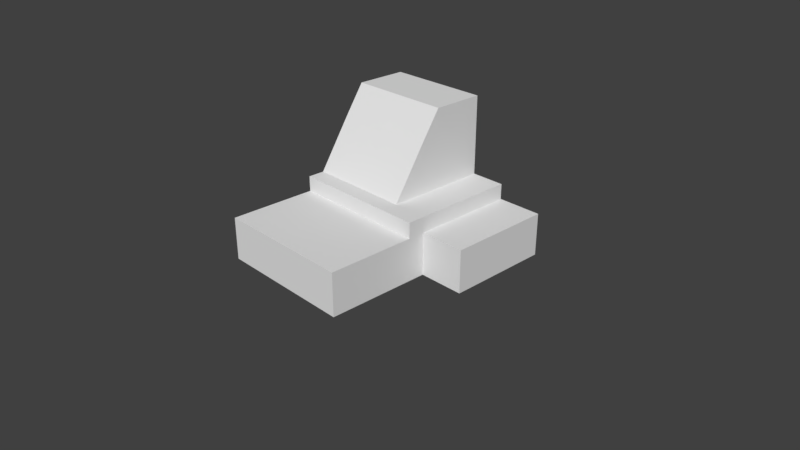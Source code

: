 # Source: 6.20.blend  (saved by Blender 2.79.0; exported with 4.5.12 LTS)
import bpy
from mathutils import Matrix  # noqa: F401  (used for matrix-valued properties, if any)

bpy.ops.wm.read_factory_settings(use_empty=True)
scene = bpy.context.scene
scene.name = 'Scene'

# ---- collections
col_collection_1 = bpy.data.collections.new('Collection 1'); scene.collection.children.link(col_collection_1)

# ---- world
world_world = bpy.data.worlds.new('World'); scene.world = world_world
world_world.color = (0.05088, 0.05088, 0.05088)
world_world.use_sun_shadow = False
world_world.sun_shadow_jitter_overblur = 0.0
world_world.cycles.sampling_method = 'MANUAL'

# ---- cameras
cam_camera = bpy.data.cameras.new('Camera')
cam_camera.clip_end = 100.0
cam_camera.lens = 35.0
cam_camera.sensor_width = 32.0
cam_camera.sensor_height = 18.0
cam_camera.ortho_scale = 7.314
cam_camera.dof.focus_distance = 0.0
cam_camera.dof.aperture_fstop = 128.0

# ---- meshes
me_cube_001 = bpy.data.meshes.new('Cube.001')
me_cube_001.from_pydata([(-1.0, -1.886, -0.3452), (-1.0, -1.886, 0.3452), (-1.0, 1.0, -0.3452), (-1.0, 1.0, 0.3452), (1.0, -1.886, -0.3452), (1.0, -1.886, 0.3452), (1.0, 1.0, -0.3452), (1.0, 1.0, 0.3452), (-1.0, -0.4432, -0.3452), (-1.0, -1.886, 0.0), (-1.0, -0.4432, 0.3452), (-1.0, 1.0, 0.0), (0.0, 1.0, -0.3452), (0.0, 1.0, 0.3452), (1.0, 1.0, 0.0), (1.0, -0.4432, -0.3452), (1.0, -0.4432, 0.3452), (1.0, -1.886, 0.0), (0.0, -1.886, -0.3452), (0.0, -1.886, 0.3452), (-1.0, 0.0142, 0.0), (0.0, -0.4432, -0.3452), (0.0, -1.886, 0.0), (1.0, -0.4432, 0.0), (0.0, 1.0, 0.0), (-1.0, -0.4432, 0.0), (-1.0, -1.165, -0.3452), (-1.0, -1.886, 0.1726), (-1.0, 0.2784, 0.3452), (-1.0, 1.0, -0.1726), (-0.5, 1.0, -0.3452), (0.5, 1.0, 0.3452), (1.0, 1.0, -0.1726), (1.0, 0.2784, -0.3452), (1.0, -1.165, 0.3452), (1.0, -1.886, -0.1726), (0.5, -1.886, -0.3452), (-0.5, -1.886, 0.3452), (-1.0, 0.2784, -0.3452), (-1.0, -1.886, -0.1726), (-1.0, -1.165, 0.3452), (-1.0, 1.0, 0.1726), (0.5, 1.0, -0.3452), (-0.5, 1.0, 0.3452), (1.0, 1.0, 0.1726), (1.0, -1.165, -0.3452), (1.0, 0.2784, 0.3452), (1.0, -1.886, 0.1726), (-0.5, -1.886, -0.3452), (0.5, -1.886, 0.3452), (0.0, -1.165, 0.3452), (1.0, 0.0142, -0.3452), (-1.0, 0.0142, 0.3452), (0.0, 0.0142, -0.3452), (0.0, -1.165, -0.3452), (0.0, 0.2784, -0.3452), (-0.5, -0.4432, -0.3452), (0.5, -0.4432, -0.3452), (-0.5, -1.886, 0.0), (0.5, -1.886, 0.0), (0.0, -1.886, -0.1726), (0.0, -1.886, 0.1726), (1.0, -1.165, 0.0), (-1.0, -0.6763, 0.0), (1.0, -0.4432, -0.1726), (1.0, -0.4432, 0.1726), (0.5, 1.0, 0.0), (-0.5, 1.0, 0.0), (0.0, 1.0, -0.1726), (0.0, 1.0, 0.1726), (-1.0, 0.2784, 0.0), (-1.0, -1.165, 0.0), (-1.0, -0.4432, -0.1726), (-1.0, -0.4432, 0.1726), (-1.0, -1.165, 0.1726), (-1.0, -1.165, -0.1726), (-1.0, 0.2784, -0.1726), (-0.5, 1.0, 0.1726), (-0.5, 1.0, -0.1726), (0.5, 1.0, -0.1726), (1.0, -0.6763, -0.3452), (-1.0, -0.6763, 0.3452), (1.0, -1.165, -0.1726), (0.5, -1.886, 0.1726), (0.5, -1.886, -0.1726), (-0.5, -1.886, -0.1726), (0.5, 0.2784, -0.3452), (-0.5, 0.2784, -0.3452), (-0.5, -1.165, -0.3452), (1.0, 0.0142, 0.3452), (-1.0, 0.0142, -0.3452), (0.5, -1.165, 0.3452), (-0.5, -1.165, 0.3452), (0.5, -1.165, -0.3452), (-0.5, -1.886, 0.1726), (1.0, -1.165, 0.1726), (0.5, 1.0, 0.1726), (-1.0, 0.2784, 0.1726), (1.65, 1.0, -0.3452), (1.65, 1.0, 0.3452), (1.65, 1.0, 0.0), (1.65, -0.4432, -0.3452), (1.65, -0.4432, 0.3452), (1.65, -0.4432, 0.0), (1.65, 1.0, -0.1726), (1.65, 0.2784, -0.3452), (1.65, 1.0, 0.1726), (1.65, 0.2784, 0.3452), (1.65, 0.2784, 0.0), (1.65, -0.4432, -0.1726), (1.65, -0.4432, 0.1726), (1.65, 0.2784, 0.1726), (1.65, 0.2784, -0.1726), (-1.0, -0.6763, -0.3452), (1.0, -0.6763, 0.3452), (0.0, -0.6763, 0.3452), (0.0, -0.6763, -0.3452), (1.0, -0.6763, 0.0), (-1.0, -0.6763, 0.1726), (-1.0, -0.6763, -0.1726), (1.0, -0.6763, -0.1726), (-0.5, -0.6763, -0.3452), (0.5, -0.6763, 0.3452), (-0.5, -0.6763, 0.3452), (0.5, -0.6763, -0.3452), (1.0, -0.6763, 0.1726), (-1.0, 1.0, 0.5964), (1.0, 1.0, 0.5964), (-1.0, -0.4432, 0.5964), (0.0, 1.0, 0.5964), (1.0, -0.4432, 0.5964), (0.0, -0.4432, 0.5964), (-1.0, 0.2784, 0.5964), (0.5, 1.0, 0.5964), (-0.5, 1.0, 0.5964), (1.0, 0.2784, 0.5964), (0.5, -0.4432, 0.5964), (-0.5, -0.4432, 0.5964), (-1.0, -0.6763, 0.5964), (0.5, 0.2784, 0.5964), (1.0, -0.6763, 0.5964), (0.0, -0.6763, 0.5964), (0.5, -0.6763, 0.5964), (-0.5, -0.6763, 0.5964), (-1.0, 0.0142, -0.1726), (0.5, 0.0142, -0.3452), (-0.5, 0.0142, -0.3452), (-1.0, 0.0142, 0.1726), (1.65, 0.0142, 0.3452), (1.65, 0.0142, 0.0), (1.65, 0.0142, -0.3452), (1.65, 0.0142, 0.1726), (1.65, 0.0142, -0.1726), (1.0, 0.0142, 0.5964), (-1.0, 0.0142, 0.5964), (0.5, 0.0142, 0.5964), (-1.0, 1.0, 1.883), (-1.0, -0.4432, 0.597), (0.0, 1.0, 1.883), (0.0, -0.4432, 0.597), (-1.0, 0.2784, 1.883), (0.5, 1.0, 1.883), (-0.5, 1.0, 1.883), (0.0, 0.2784, 1.883), (0.5, -0.4432, 0.597), (-0.5, -0.4432, 0.597), (-0.5, 0.2784, 1.883), (0.5, 0.2784, 1.883), (0.0, 0.0142, 1.423), (-1.0, 0.0142, 1.423), (-0.5, 0.0142, 1.423), (0.5, 0.0142, 1.423)], [], [(97, 28, 3, 41), (96, 31, 7, 44), (95, 34, 5, 47), (94, 37, 1, 27), (93, 45, 4, 36), (92, 40, 1, 37), (91, 50, 19, 49), (114, 16, 130, 140), (89, 46, 135, 153), (88, 54, 18, 48), (146, 53, 21, 56), (145, 51, 15, 57), (85, 58, 9, 39), (84, 59, 22, 60), (83, 49, 19, 61), (82, 62, 17, 35), (33, 6, 98, 105), (7, 46, 107, 99), (79, 66, 14, 32), (78, 67, 24, 68), (77, 43, 13, 69), (76, 70, 11, 29), (119, 63, 25, 72), (118, 81, 10, 73), (63, 118, 73, 25), (9, 27, 74, 71), (27, 1, 40, 74), (113, 119, 72, 8), (0, 39, 75, 26), (39, 9, 71, 75), (38, 76, 29, 2), (90, 144, 76, 38), (144, 20, 70, 76), (67, 77, 69, 24), (11, 41, 77, 67), (41, 3, 43, 77), (30, 78, 68, 12), (2, 29, 78, 30), (29, 11, 67, 78), (42, 79, 32, 6), (12, 68, 79, 42), (68, 24, 66, 79), (32, 14, 100, 104), (89, 16, 102, 148), (6, 32, 104, 98), (16, 65, 110, 102), (65, 23, 103, 110), (44, 7, 99, 106), (45, 82, 35, 4), (80, 120, 82, 45), (120, 117, 62, 82), (59, 83, 61, 22), (17, 47, 83, 59), (47, 5, 49, 83), (36, 84, 60, 18), (4, 35, 84, 36), (35, 17, 59, 84), (48, 85, 39, 0), (18, 60, 85, 48), (60, 22, 58, 85), (53, 145, 57, 21), (12, 42, 86, 55), (42, 6, 33, 86), (90, 146, 56, 8), (2, 30, 87, 38), (30, 12, 55, 87), (26, 88, 48, 0), (113, 121, 88, 26), (121, 116, 54, 88), (7, 31, 133, 127), (13, 43, 134, 129), (122, 114, 140, 142), (3, 28, 132, 126), (46, 7, 127, 135), (31, 13, 129, 133), (34, 91, 49, 5), (114, 122, 91, 34), (122, 115, 50, 91), (50, 92, 37, 19), (115, 123, 92, 50), (123, 81, 40, 92), (54, 93, 36, 18), (116, 124, 93, 54), (124, 80, 45, 93), (58, 94, 27, 9), (22, 61, 94, 58), (61, 19, 37, 94), (62, 95, 47, 17), (117, 125, 95, 62), (125, 114, 34, 95), (66, 96, 44, 14), (24, 69, 96, 66), (69, 13, 31, 96), (70, 97, 41, 11), (20, 147, 97, 70), (147, 52, 28, 97), (152, 149, 103, 109), (151, 148, 102, 110), (149, 151, 110, 103), (100, 106, 111, 108), (106, 99, 107, 111), (150, 152, 109, 101), (98, 104, 112, 105), (104, 100, 108, 112), (64, 15, 101, 109), (51, 33, 105, 150), (23, 64, 109, 103), (14, 44, 106, 100), (65, 16, 114, 125), (23, 65, 125, 117), (57, 15, 80, 124), (21, 57, 124, 116), (115, 122, 142, 141), (123, 115, 141, 143), (81, 123, 143, 138), (10, 81, 138, 128), (56, 21, 116, 121), (8, 56, 121, 113), (64, 23, 117, 120), (15, 64, 120, 80), (26, 75, 119, 113), (71, 74, 118, 63), (74, 40, 81, 118), (75, 71, 63, 119), (137, 131, 159, 165), (126, 132, 160, 156), (134, 126, 156, 162), (129, 134, 162, 158), (139, 133, 161, 167), (153, 155, 136, 130), (127, 133, 139, 135), (131, 136, 164, 159), (137, 128, 138, 143), (131, 137, 143, 141), (136, 131, 141, 142), (130, 136, 142, 140), (52, 10, 128, 154), (43, 3, 126, 134), (28, 52, 154, 132), (135, 139, 155, 153), (155, 139, 167, 171), (133, 129, 158, 161), (136, 155, 171, 164), (15, 51, 150, 101), (105, 112, 152, 150), (108, 111, 151, 149), (111, 107, 148, 151), (112, 108, 149, 152), (73, 10, 52, 147), (25, 73, 147, 20), (38, 87, 146, 90), (55, 86, 145, 53), (46, 89, 148, 107), (72, 25, 20, 144), (8, 72, 144, 90), (86, 33, 51, 145), (87, 55, 53, 146), (16, 89, 153, 130), (171, 168, 159, 164), (170, 169, 157, 165), (168, 170, 165, 159), (158, 162, 166, 163), (162, 156, 160, 166), (161, 158, 163, 167), (163, 166, 170, 168), (166, 160, 169, 170), (167, 163, 168, 171), (128, 137, 165, 157), (154, 128, 157, 169), (132, 154, 169, 160)])
me_cube_001.use_remesh_preserve_volume = False
me_cube_001.use_remesh_preserve_attributes = False
me_cube_001.use_mirror_vertex_groups = False
me_cube_001.update()

# ---- objects
ob_cube_001 = bpy.data.objects.new('Cube.001', me_cube_001)
ob_camera = bpy.data.objects.new('Camera', cam_camera)

# ---- transforms, parenting, visibility, modifiers, constraints
ob_cube_001.location = (-0.2401, 0.6918, 0.191)
ob_cube_001.scale = (0.9683, 1.0, 0.853)
ob_cube_001.lineart.crease_threshold = 0.0
ob_camera.location = (7.481, -6.508, 5.344)
ob_camera.rotation_euler = (1.109, 0.0, 0.8149)
ob_camera.lock_rotations_4d = False
ob_camera.empty_display_type = 'ARROWS'
ob_camera.color = (0.0, 0.0, 0.0, 0.0)
ob_camera.display_type = 'WIRE'
ob_camera.lineart.crease_threshold = 0.0

# ---- collection membership
col_collection_1.objects.link(ob_cube_001)
col_collection_1.objects.link(ob_camera)

# ---- scene / render settings (as saved in the file)
scene.camera = ob_camera
scene.frame_start = 1; scene.frame_end = 250; scene.frame_set(1)
scene.render.engine = 'BLENDER_EEVEE_NEXT'
scene.render.resolution_percentage = 50
scene.render.dither_intensity = 0.0
scene.cycles.use_denoising = False
scene.cycles.samples = 128
scene.cycles.sampling_pattern = 'TABULATED_SOBOL'
scene.cycles.use_adaptive_sampling = False
scene.cycles.use_light_tree = False
scene.cycles.blur_glossy = 0.0
scene.cycles.sample_clamp_indirect = 0.0
scene.view_settings.view_transform = 'Standard'
bpy.context.view_layer.update()

# ---- added for rendering (the .blend has no usable light): sun
light_auto_sun = bpy.data.lights.new('AutoSun', 'SUN')
light_auto_sun.energy = 3.0
light_auto_sun.angle = 0.0523599
ob_auto_sun = bpy.data.objects.new('AutoSun', light_auto_sun)
scene.collection.objects.link(ob_auto_sun)
ob_auto_sun.rotation_euler = (0.872665, 0.174533, 0.523599)
bpy.context.view_layer.update()
